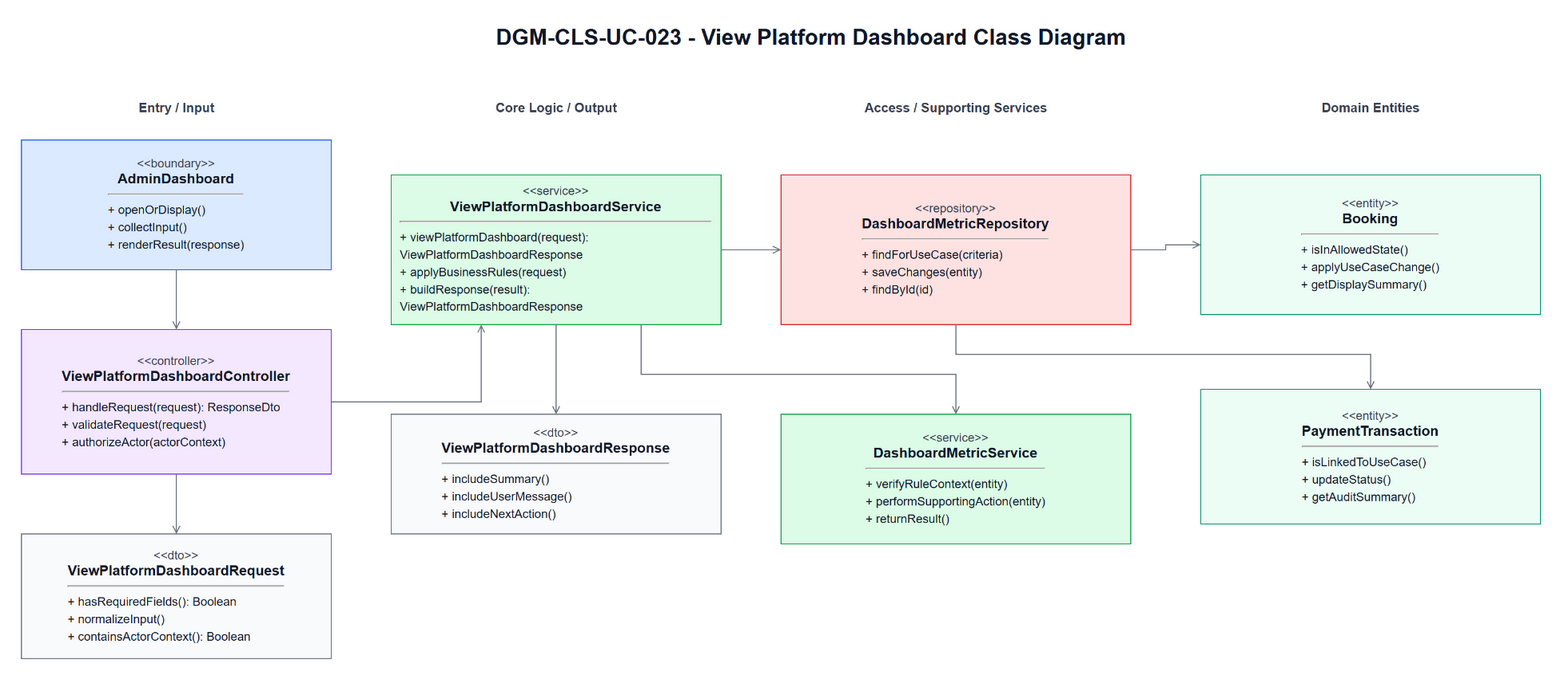

The diagram above was exported from draw.io. Its source (the exported page's mxGraphModel, read from the mxfile embedded in the PNG):
<mxGraphModel dx="936" dy="569" grid="1" gridSize="10" guides="1" tooltips="1" connect="1" arrows="1" fold="1" page="1" pageScale="1" pageWidth="1700" pageHeight="980" math="0" shadow="0">
  <root>
    <mxCell id="0" />
    <mxCell id="1" parent="0" />
    <mxCell id="title" parent="1" style="text;html=1;strokeColor=none;fillColor=none;align=center;verticalAlign=middle;fontStyle=1;fontSize=22;fontColor=#111827" value="DGM-CLS-UC-023 - View Platform Dashboard Class Diagram" vertex="1">
      <mxGeometry height="34" width="860" x="420" y="25" as="geometry" />
    </mxCell>
    <mxCell id="h0" parent="1" style="text;html=1;strokeColor=none;fillColor=none;align=center;verticalAlign=middle;fontStyle=1;fontSize=13;fontColor=#374151" value="Entry / Input" vertex="1">
      <mxGeometry height="26" width="310" x="60" y="100" as="geometry" />
    </mxCell>
    <mxCell id="h1" parent="1" style="text;html=1;strokeColor=none;fillColor=none;align=center;verticalAlign=middle;fontStyle=1;fontSize=13;fontColor=#374151" value="Core Logic / Output" vertex="1">
      <mxGeometry height="26" width="330" x="430" y="100" as="geometry" />
    </mxCell>
    <mxCell id="h2" parent="1" style="text;html=1;strokeColor=none;fillColor=none;align=center;verticalAlign=middle;fontStyle=1;fontSize=13;fontColor=#374151" value="Access / Supporting Services" vertex="1">
      <mxGeometry height="26" width="350" x="820" y="100" as="geometry" />
    </mxCell>
    <mxCell id="h3" parent="1" style="text;html=1;strokeColor=none;fillColor=none;align=center;verticalAlign=middle;fontStyle=1;fontSize=13;fontColor=#374151" value="Domain Entities" vertex="1">
      <mxGeometry height="26" width="340" x="1240" y="100" as="geometry" />
    </mxCell>
    <mxCell id="boundary" parent="1" style="rounded=0;whiteSpace=wrap;html=1;fillColor=#DBEAFE;strokeColor=#2563EB;fontColor=#111827;spacing=10" value="&lt;div style=&quot;font-size:12px;color:#374151;&quot;&gt;&amp;lt;&amp;lt;boundary&amp;gt;&amp;gt;&lt;/div&gt;&lt;div style=&quot;font-size:14px;font-weight:bold;&quot;&gt;AdminDashboard&lt;/div&gt;&lt;hr&gt;&lt;div align=&quot;left&quot; style=&quot;font-size:12px;line-height:1.45;&quot;&gt;+ openOrDisplay()&lt;br&gt;+ collectInput()&lt;br&gt;+ renderResult(response)&lt;/div&gt;" vertex="1">
      <mxGeometry height="130" width="310" x="60" y="145" as="geometry" />
    </mxCell>
    <mxCell id="controller" parent="1" style="rounded=0;whiteSpace=wrap;html=1;fillColor=#F3E8FF;strokeColor=#7C3AED;fontColor=#111827;spacing=10" value="&lt;div style=&quot;font-size:12px;color:#374151;&quot;&gt;&amp;lt;&amp;lt;controller&amp;gt;&amp;gt;&lt;/div&gt;&lt;div style=&quot;font-size:14px;font-weight:bold;&quot;&gt;ViewPlatformDashboardController&lt;/div&gt;&lt;hr&gt;&lt;div align=&quot;left&quot; style=&quot;font-size:12px;line-height:1.45;&quot;&gt;+ handleRequest(request): ResponseDto&lt;br&gt;+ validateRequest(request)&lt;br&gt;+ authorizeActor(actorContext)&lt;/div&gt;" vertex="1">
      <mxGeometry height="145" width="310" x="60" y="335" as="geometry" />
    </mxCell>
    <mxCell id="request" parent="1" style="rounded=0;whiteSpace=wrap;html=1;fillColor=#F9FAFB;strokeColor=#6B7280;fontColor=#111827;spacing=10" value="&lt;div style=&quot;font-size:12px;color:#374151;&quot;&gt;&amp;lt;&amp;lt;dto&amp;gt;&amp;gt;&lt;/div&gt;&lt;div style=&quot;font-size:14px;font-weight:bold;&quot;&gt;ViewPlatformDashboardRequest&lt;/div&gt;&lt;hr&gt;&lt;div align=&quot;left&quot; style=&quot;font-size:12px;line-height:1.45;&quot;&gt;+ hasRequiredFields(): Boolean&lt;br&gt;+ normalizeInput()&lt;br&gt;+ containsActorContext(): Boolean&lt;/div&gt;" vertex="1">
      <mxGeometry height="125" width="310" x="60" y="540" as="geometry" />
    </mxCell>
    <mxCell id="service" parent="1" style="rounded=0;whiteSpace=wrap;html=1;fillColor=#DCFCE7;strokeColor=#16A34A;fontColor=#111827;spacing=10" value="&lt;div style=&quot;font-size:12px;color:#374151;&quot;&gt;&amp;lt;&amp;lt;service&amp;gt;&amp;gt;&lt;/div&gt;&lt;div style=&quot;font-size:14px;font-weight:bold;&quot;&gt;ViewPlatformDashboardService&lt;/div&gt;&lt;hr&gt;&lt;div align=&quot;left&quot; style=&quot;font-size:12px;line-height:1.45;&quot;&gt;+ viewPlatformDashboard(request): ViewPlatformDashboardResponse&lt;br&gt;+ applyBusinessRules(request)&lt;br&gt;+ buildResponse(result): ViewPlatformDashboardResponse&lt;/div&gt;" vertex="1">
      <mxGeometry height="150" width="330" x="430" y="180" as="geometry" />
    </mxCell>
    <mxCell id="response" parent="1" style="rounded=0;whiteSpace=wrap;html=1;fillColor=#F9FAFB;strokeColor=#6B7280;fontColor=#111827;spacing=10" value="&lt;div style=&quot;font-size:12px;color:#374151;&quot;&gt;&amp;lt;&amp;lt;dto&amp;gt;&amp;gt;&lt;/div&gt;&lt;div style=&quot;font-size:14px;font-weight:bold;&quot;&gt;ViewPlatformDashboardResponse&lt;/div&gt;&lt;hr&gt;&lt;div align=&quot;left&quot; style=&quot;font-size:12px;line-height:1.45;&quot;&gt;+ includeSummary()&lt;br&gt;+ includeUserMessage()&lt;br&gt;+ includeNextAction()&lt;/div&gt;" vertex="1">
      <mxGeometry height="120" width="330" x="430" y="420" as="geometry" />
    </mxCell>
    <mxCell id="repository" parent="1" style="rounded=0;whiteSpace=wrap;html=1;fillColor=#FEE2E2;strokeColor=#DC2626;fontColor=#111827;spacing=10" value="&lt;div style=&quot;font-size:12px;color:#374151;&quot;&gt;&amp;lt;&amp;lt;repository&amp;gt;&amp;gt;&lt;/div&gt;&lt;div style=&quot;font-size:14px;font-weight:bold;&quot;&gt;DashboardMetricRepository&lt;/div&gt;&lt;hr&gt;&lt;div align=&quot;left&quot; style=&quot;font-size:12px;line-height:1.45;&quot;&gt;+ findForUseCase(criteria)&lt;br&gt;+ saveChanges(entity)&lt;br&gt;+ findById(id)&lt;/div&gt;" vertex="1">
      <mxGeometry height="150" width="350" x="820" y="180" as="geometry" />
    </mxCell>
    <mxCell id="support" parent="1" style="rounded=0;whiteSpace=wrap;html=1;fillColor=#DCFCE7;strokeColor=#16A34A;fontColor=#111827;spacing=10" value="&lt;div style=&quot;font-size:12px;color:#374151;&quot;&gt;&amp;lt;&amp;lt;service&amp;gt;&amp;gt;&lt;/div&gt;&lt;div style=&quot;font-size:14px;font-weight:bold;&quot;&gt;DashboardMetricService&lt;/div&gt;&lt;hr&gt;&lt;div align=&quot;left&quot; style=&quot;font-size:12px;line-height:1.45;&quot;&gt;+ verifyRuleContext(entity)&lt;br&gt;+ performSupportingAction(entity)&lt;br&gt;+ returnResult()&lt;/div&gt;" vertex="1">
      <mxGeometry height="130" width="350" x="820" y="420" as="geometry" />
    </mxCell>
    <mxCell id="entity1" parent="1" style="rounded=0;whiteSpace=wrap;html=1;fillColor=#ECFDF5;strokeColor=#059669;fontColor=#111827;spacing=10" value="&lt;div style=&quot;font-size:12px;color:#374151;&quot;&gt;&amp;lt;&amp;lt;entity&amp;gt;&amp;gt;&lt;/div&gt;&lt;div style=&quot;font-size:14px;font-weight:bold;&quot;&gt;Booking&lt;/div&gt;&lt;hr&gt;&lt;div align=&quot;left&quot; style=&quot;font-size:12px;line-height:1.45;&quot;&gt;+ isInAllowedState()&lt;br&gt;+ applyUseCaseChange()&lt;br&gt;+ getDisplaySummary()&lt;/div&gt;" vertex="1">
      <mxGeometry height="140" width="340" x="1240" y="180" as="geometry" />
    </mxCell>
    <mxCell id="entity2" parent="1" style="rounded=0;whiteSpace=wrap;html=1;fillColor=#ECFDF5;strokeColor=#059669;fontColor=#111827;spacing=10" value="&lt;div style=&quot;font-size:12px;color:#374151;&quot;&gt;&amp;lt;&amp;lt;entity&amp;gt;&amp;gt;&lt;/div&gt;&lt;div style=&quot;font-size:14px;font-weight:bold;&quot;&gt;PaymentTransaction&lt;/div&gt;&lt;hr&gt;&lt;div align=&quot;left&quot; style=&quot;font-size:12px;line-height:1.45;&quot;&gt;+ isLinkedToUseCase()&lt;br&gt;+ updateStatus()&lt;br&gt;+ getAuditSummary()&lt;/div&gt;" vertex="1">
      <mxGeometry height="135" width="340" x="1240" y="395" as="geometry" />
    </mxCell>
    <mxCell id="e1" edge="1" parent="1" source="boundary" style="edgeStyle=orthogonalEdgeStyle;rounded=0;html=1;endArrow=open;strokeColor=#6B7280;fontSize=11;labelBackgroundColor=#FFFFFF" target="controller">
      <mxGeometry relative="1" as="geometry" />
    </mxCell>
    <mxCell id="e2" edge="1" parent="1" source="controller" style="edgeStyle=orthogonalEdgeStyle;rounded=0;html=1;endArrow=open;strokeColor=#6B7280;fontSize=11;labelBackgroundColor=#FFFFFF" target="request">
      <mxGeometry relative="1" as="geometry" />
    </mxCell>
    <mxCell id="e3" edge="1" parent="1" source="controller" style="edgeStyle=orthogonalEdgeStyle;rounded=0;html=1;endArrow=open;strokeColor=#6B7280;fontSize=11;labelBackgroundColor=#FFFFFF" target="service">
      <mxGeometry relative="1" as="geometry">
        <Array as="points">
          <mxPoint x="520" y="408" />
        </Array>
      </mxGeometry>
    </mxCell>
    <mxCell id="e4" edge="1" parent="1" source="service" style="edgeStyle=orthogonalEdgeStyle;rounded=0;html=1;endArrow=open;strokeColor=#6B7280;fontSize=11;labelBackgroundColor=#FFFFFF" target="response">
      <mxGeometry relative="1" as="geometry" />
    </mxCell>
    <mxCell id="e5" edge="1" parent="1" source="service" style="edgeStyle=orthogonalEdgeStyle;rounded=0;html=1;endArrow=open;strokeColor=#6B7280;fontSize=11;labelBackgroundColor=#FFFFFF" target="repository">
      <mxGeometry relative="1" as="geometry" />
    </mxCell>
    <mxCell id="e6" edge="1" parent="1" source="service" style="edgeStyle=orthogonalEdgeStyle;rounded=0;html=1;endArrow=open;strokeColor=#6B7280;fontSize=11;labelBackgroundColor=#FFFFFF" target="support">
      <mxGeometry relative="1" as="geometry">
        <Array as="points">
          <mxPoint x="680" y="380" />
          <mxPoint x="995" y="380" />
        </Array>
      </mxGeometry>
    </mxCell>
    <mxCell id="e7" edge="1" parent="1" source="repository" style="edgeStyle=orthogonalEdgeStyle;rounded=0;html=1;endArrow=open;strokeColor=#6B7280;fontSize=11;labelBackgroundColor=#FFFFFF" target="entity1">
      <mxGeometry relative="1" as="geometry" />
    </mxCell>
    <mxCell id="e8" edge="1" parent="1" source="repository" style="edgeStyle=orthogonalEdgeStyle;rounded=0;html=1;endArrow=open;strokeColor=#6B7280;fontSize=11;labelBackgroundColor=#FFFFFF" target="entity2">
      <mxGeometry relative="1" as="geometry">
        <Array as="points">
          <mxPoint x="995" y="360" />
          <mxPoint x="1410" y="360" />
        </Array>
      </mxGeometry>
    </mxCell>
  </root>
</mxGraphModel>